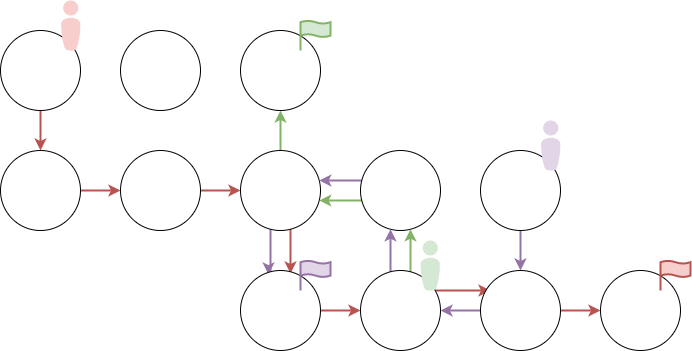

The diagram above was exported from draw.io. Its source (the exported page's mxGraphModel, read from the mxfile embedded in the PNG):
<mxGraphModel dx="2074" dy="1239" grid="1" gridSize="10" guides="1" tooltips="1" connect="1" arrows="1" fold="1" page="1" pageScale="1" pageWidth="827" pageHeight="1169" math="0" shadow="0">
  <root>
    <mxCell id="0" />
    <mxCell id="1" parent="0" />
    <mxCell id="lA0t_ucqhgZEw0L7p7DQ-1" value="" style="ellipse;whiteSpace=wrap;html=1;aspect=fixed;" parent="1" vertex="1">
      <mxGeometry x="240" y="440" width="80" height="80" as="geometry" />
    </mxCell>
    <mxCell id="lA0t_ucqhgZEw0L7p7DQ-29" value="" style="edgeStyle=orthogonalEdgeStyle;rounded=0;orthogonalLoop=1;jettySize=auto;html=1;strokeWidth=2;fillColor=#f8cecc;strokeColor=#b85450;" parent="1" source="lA0t_ucqhgZEw0L7p7DQ-2" target="lA0t_ucqhgZEw0L7p7DQ-15" edge="1">
      <mxGeometry relative="1" as="geometry" />
    </mxCell>
    <mxCell id="lA0t_ucqhgZEw0L7p7DQ-2" value="" style="ellipse;whiteSpace=wrap;html=1;aspect=fixed;" parent="1" vertex="1">
      <mxGeometry x="120" y="440" width="80" height="80" as="geometry" />
    </mxCell>
    <mxCell id="lA0t_ucqhgZEw0L7p7DQ-31" value="" style="edgeStyle=orthogonalEdgeStyle;rounded=0;orthogonalLoop=1;jettySize=auto;html=1;strokeWidth=2;fillColor=#f8cecc;strokeColor=#b85450;" parent="1" source="lA0t_ucqhgZEw0L7p7DQ-3" target="lA0t_ucqhgZEw0L7p7DQ-4" edge="1">
      <mxGeometry relative="1" as="geometry" />
    </mxCell>
    <mxCell id="lA0t_ucqhgZEw0L7p7DQ-3" value="" style="ellipse;whiteSpace=wrap;html=1;aspect=fixed;" parent="1" vertex="1">
      <mxGeometry x="240" y="560" width="80" height="80" as="geometry" />
    </mxCell>
    <mxCell id="lA0t_ucqhgZEw0L7p7DQ-24" value="" style="edgeStyle=orthogonalEdgeStyle;rounded=0;orthogonalLoop=1;jettySize=auto;html=1;entryX=0.35;entryY=0.05;entryDx=0;entryDy=0;fillColor=#e1d5e7;strokeColor=#9673a6;strokeWidth=2;entryPerimeter=0;" parent="1" source="lA0t_ucqhgZEw0L7p7DQ-4" target="lA0t_ucqhgZEw0L7p7DQ-6" edge="1">
      <mxGeometry relative="1" as="geometry">
        <Array as="points">
          <mxPoint x="390" y="680" />
          <mxPoint x="388" y="680" />
        </Array>
      </mxGeometry>
    </mxCell>
    <mxCell id="lA0t_ucqhgZEw0L7p7DQ-28" value="" style="edgeStyle=orthogonalEdgeStyle;rounded=0;orthogonalLoop=1;jettySize=auto;html=1;entryX=0.5;entryY=1;entryDx=0;entryDy=0;strokeWidth=2;fillColor=#d5e8d4;strokeColor=#82b366;" parent="1" source="lA0t_ucqhgZEw0L7p7DQ-4" target="lA0t_ucqhgZEw0L7p7DQ-5" edge="1">
      <mxGeometry relative="1" as="geometry" />
    </mxCell>
    <mxCell id="XTDtDCgnFeVDeUTbpLKl-9" value="" style="edgeStyle=orthogonalEdgeStyle;rounded=0;orthogonalLoop=1;jettySize=auto;html=1;entryX=0.625;entryY=0.038;entryDx=0;entryDy=0;entryPerimeter=0;fillColor=#f8cecc;strokeColor=#b85450;strokeWidth=2;" edge="1" parent="1" source="lA0t_ucqhgZEw0L7p7DQ-4" target="lA0t_ucqhgZEw0L7p7DQ-6">
      <mxGeometry relative="1" as="geometry">
        <Array as="points">
          <mxPoint x="410" y="650" />
          <mxPoint x="410" y="650" />
        </Array>
      </mxGeometry>
    </mxCell>
    <mxCell id="lA0t_ucqhgZEw0L7p7DQ-4" value="" style="ellipse;whiteSpace=wrap;html=1;aspect=fixed;" parent="1" vertex="1">
      <mxGeometry x="360" y="560" width="80" height="80" as="geometry" />
    </mxCell>
    <mxCell id="lA0t_ucqhgZEw0L7p7DQ-5" value="" style="ellipse;whiteSpace=wrap;html=1;aspect=fixed;" parent="1" vertex="1">
      <mxGeometry x="360" y="440" width="80" height="80" as="geometry" />
    </mxCell>
    <mxCell id="XTDtDCgnFeVDeUTbpLKl-8" value="" style="edgeStyle=orthogonalEdgeStyle;rounded=0;orthogonalLoop=1;jettySize=auto;html=1;fillColor=#f8cecc;strokeColor=#b85450;strokeWidth=2;" edge="1" parent="1" source="lA0t_ucqhgZEw0L7p7DQ-6" target="lA0t_ucqhgZEw0L7p7DQ-9">
      <mxGeometry relative="1" as="geometry">
        <Array as="points">
          <mxPoint x="460" y="720" />
          <mxPoint x="460" y="720" />
        </Array>
      </mxGeometry>
    </mxCell>
    <mxCell id="lA0t_ucqhgZEw0L7p7DQ-6" value="" style="ellipse;whiteSpace=wrap;html=1;aspect=fixed;" parent="1" vertex="1">
      <mxGeometry x="360" y="680" width="80" height="80" as="geometry" />
    </mxCell>
    <mxCell id="lA0t_ucqhgZEw0L7p7DQ-27" value="" style="edgeStyle=orthogonalEdgeStyle;rounded=0;orthogonalLoop=1;jettySize=auto;html=1;fillColor=#e1d5e7;strokeColor=#9673a6;strokeWidth=2;" parent="1" source="lA0t_ucqhgZEw0L7p7DQ-7" target="lA0t_ucqhgZEw0L7p7DQ-4" edge="1">
      <mxGeometry relative="1" as="geometry">
        <Array as="points">
          <mxPoint x="470" y="590" />
          <mxPoint x="470" y="590" />
        </Array>
      </mxGeometry>
    </mxCell>
    <mxCell id="XTDtDCgnFeVDeUTbpLKl-5" value="" style="edgeStyle=orthogonalEdgeStyle;rounded=0;orthogonalLoop=1;jettySize=auto;html=1;fillColor=#d5e8d4;strokeColor=#82b366;strokeWidth=2;" edge="1" parent="1" source="lA0t_ucqhgZEw0L7p7DQ-7" target="lA0t_ucqhgZEw0L7p7DQ-4">
      <mxGeometry relative="1" as="geometry">
        <Array as="points">
          <mxPoint x="460" y="610" />
          <mxPoint x="460" y="610" />
        </Array>
      </mxGeometry>
    </mxCell>
    <mxCell id="lA0t_ucqhgZEw0L7p7DQ-7" value="" style="ellipse;whiteSpace=wrap;html=1;aspect=fixed;" parent="1" vertex="1">
      <mxGeometry x="480" y="560" width="80" height="80" as="geometry" />
    </mxCell>
    <mxCell id="XTDtDCgnFeVDeUTbpLKl-6" value="" style="edgeStyle=orthogonalEdgeStyle;rounded=0;orthogonalLoop=1;jettySize=auto;html=1;entryX=0.5;entryY=0;entryDx=0;entryDy=0;strokeWidth=2;fillColor=#e1d5e7;strokeColor=#9673a6;" edge="1" parent="1" source="lA0t_ucqhgZEw0L7p7DQ-8" target="lA0t_ucqhgZEw0L7p7DQ-10">
      <mxGeometry relative="1" as="geometry">
        <Array as="points">
          <mxPoint x="640" y="660" />
          <mxPoint x="640" y="660" />
        </Array>
      </mxGeometry>
    </mxCell>
    <mxCell id="lA0t_ucqhgZEw0L7p7DQ-8" value="" style="ellipse;whiteSpace=wrap;html=1;aspect=fixed;" parent="1" vertex="1">
      <mxGeometry x="600" y="560" width="80" height="80" as="geometry" />
    </mxCell>
    <mxCell id="lA0t_ucqhgZEw0L7p7DQ-35" value="" style="edgeStyle=orthogonalEdgeStyle;rounded=0;orthogonalLoop=1;jettySize=auto;html=1;strokeWidth=2;fillColor=#f8cecc;strokeColor=#b85450;" parent="1" source="lA0t_ucqhgZEw0L7p7DQ-9" edge="1">
      <mxGeometry relative="1" as="geometry">
        <mxPoint x="610" y="700" as="targetPoint" />
        <Array as="points">
          <mxPoint x="604" y="700" />
        </Array>
      </mxGeometry>
    </mxCell>
    <mxCell id="XTDtDCgnFeVDeUTbpLKl-3" value="" style="edgeStyle=orthogonalEdgeStyle;rounded=0;orthogonalLoop=1;jettySize=auto;html=1;strokeWidth=2;fillColor=#d5e8d4;strokeColor=#82b366;" edge="1" parent="1" source="lA0t_ucqhgZEw0L7p7DQ-9" target="lA0t_ucqhgZEw0L7p7DQ-7">
      <mxGeometry relative="1" as="geometry">
        <Array as="points">
          <mxPoint x="530" y="660" />
          <mxPoint x="530" y="660" />
        </Array>
      </mxGeometry>
    </mxCell>
    <mxCell id="XTDtDCgnFeVDeUTbpLKl-10" value="" style="edgeStyle=orthogonalEdgeStyle;rounded=0;orthogonalLoop=1;jettySize=auto;html=1;fillColor=#e1d5e7;strokeColor=#9673a6;strokeWidth=2;" edge="1" parent="1" source="lA0t_ucqhgZEw0L7p7DQ-9" target="lA0t_ucqhgZEw0L7p7DQ-7">
      <mxGeometry relative="1" as="geometry">
        <Array as="points">
          <mxPoint x="510" y="660" />
          <mxPoint x="510" y="660" />
        </Array>
      </mxGeometry>
    </mxCell>
    <mxCell id="lA0t_ucqhgZEw0L7p7DQ-9" value="" style="ellipse;whiteSpace=wrap;html=1;aspect=fixed;" parent="1" vertex="1">
      <mxGeometry x="480" y="680" width="80" height="80" as="geometry" />
    </mxCell>
    <mxCell id="lA0t_ucqhgZEw0L7p7DQ-36" value="" style="edgeStyle=orthogonalEdgeStyle;rounded=0;orthogonalLoop=1;jettySize=auto;html=1;entryX=0;entryY=0.5;entryDx=0;entryDy=0;strokeWidth=2;fillColor=#f8cecc;strokeColor=#b85450;" parent="1" source="lA0t_ucqhgZEw0L7p7DQ-10" target="lA0t_ucqhgZEw0L7p7DQ-12" edge="1">
      <mxGeometry relative="1" as="geometry" />
    </mxCell>
    <mxCell id="XTDtDCgnFeVDeUTbpLKl-7" value="" style="edgeStyle=orthogonalEdgeStyle;rounded=0;orthogonalLoop=1;jettySize=auto;html=1;fillColor=#e1d5e7;strokeColor=#9673a6;strokeWidth=2;" edge="1" parent="1" source="lA0t_ucqhgZEw0L7p7DQ-10" target="lA0t_ucqhgZEw0L7p7DQ-9">
      <mxGeometry relative="1" as="geometry" />
    </mxCell>
    <mxCell id="lA0t_ucqhgZEw0L7p7DQ-10" value="" style="ellipse;whiteSpace=wrap;html=1;aspect=fixed;" parent="1" vertex="1">
      <mxGeometry x="600" y="680" width="80" height="80" as="geometry" />
    </mxCell>
    <mxCell id="lA0t_ucqhgZEw0L7p7DQ-12" value="" style="ellipse;whiteSpace=wrap;html=1;aspect=fixed;" parent="1" vertex="1">
      <mxGeometry x="720" y="680" width="80" height="80" as="geometry" />
    </mxCell>
    <mxCell id="lA0t_ucqhgZEw0L7p7DQ-30" value="" style="edgeStyle=orthogonalEdgeStyle;rounded=0;orthogonalLoop=1;jettySize=auto;html=1;strokeWidth=2;fillColor=#f8cecc;strokeColor=#b85450;" parent="1" source="lA0t_ucqhgZEw0L7p7DQ-15" target="lA0t_ucqhgZEw0L7p7DQ-3" edge="1">
      <mxGeometry relative="1" as="geometry" />
    </mxCell>
    <mxCell id="lA0t_ucqhgZEw0L7p7DQ-15" value="" style="ellipse;whiteSpace=wrap;html=1;aspect=fixed;" parent="1" vertex="1">
      <mxGeometry x="120" y="560" width="80" height="80" as="geometry" />
    </mxCell>
    <mxCell id="lA0t_ucqhgZEw0L7p7DQ-16" value="" style="verticalLabelPosition=bottom;sketch=0;html=1;fillColor=#f8cecc;strokeColor=#b85450;verticalAlign=top;pointerEvents=1;align=center;shape=mxgraph.cisco_safe.people_places_things_icons.icon8;" parent="1" vertex="1">
      <mxGeometry x="180.5" y="410" width="19.5" height="50" as="geometry" />
    </mxCell>
    <mxCell id="lA0t_ucqhgZEw0L7p7DQ-17" value="" style="html=1;verticalLabelPosition=bottom;align=center;labelBackgroundColor=#ffffff;verticalAlign=top;strokeWidth=2;strokeColor=#b85450;shadow=0;dashed=0;shape=mxgraph.ios7.icons.flag;fillColor=#f8cecc;" parent="1" vertex="1">
      <mxGeometry x="780" y="670" width="30" height="30" as="geometry" />
    </mxCell>
    <mxCell id="lA0t_ucqhgZEw0L7p7DQ-18" value="" style="verticalLabelPosition=bottom;sketch=0;html=1;fillColor=#d5e8d4;strokeColor=#82b366;verticalAlign=top;pointerEvents=1;align=center;shape=mxgraph.cisco_safe.people_places_things_icons.icon8;" parent="1" vertex="1">
      <mxGeometry x="540" y="650" width="19.5" height="50" as="geometry" />
    </mxCell>
    <mxCell id="lA0t_ucqhgZEw0L7p7DQ-19" value="" style="html=1;verticalLabelPosition=bottom;align=center;labelBackgroundColor=#ffffff;verticalAlign=top;strokeWidth=2;strokeColor=#82b366;shadow=0;dashed=0;shape=mxgraph.ios7.icons.flag;fillColor=#d5e8d4;" parent="1" vertex="1">
      <mxGeometry x="420" y="430" width="30" height="30" as="geometry" />
    </mxCell>
    <mxCell id="lA0t_ucqhgZEw0L7p7DQ-20" value="" style="verticalLabelPosition=bottom;sketch=0;html=1;fillColor=#e1d5e7;strokeColor=#9673a6;verticalAlign=top;pointerEvents=1;align=center;shape=mxgraph.cisco_safe.people_places_things_icons.icon8;" parent="1" vertex="1">
      <mxGeometry x="660.5" y="530" width="19.5" height="50" as="geometry" />
    </mxCell>
    <mxCell id="lA0t_ucqhgZEw0L7p7DQ-21" value="" style="html=1;verticalLabelPosition=bottom;align=center;labelBackgroundColor=#ffffff;verticalAlign=top;strokeWidth=2;strokeColor=#9673a6;shadow=0;dashed=0;shape=mxgraph.ios7.icons.flag;fillColor=#e1d5e7;" parent="1" vertex="1">
      <mxGeometry x="420" y="670" width="30" height="30" as="geometry" />
    </mxCell>
  </root>
</mxGraphModel>